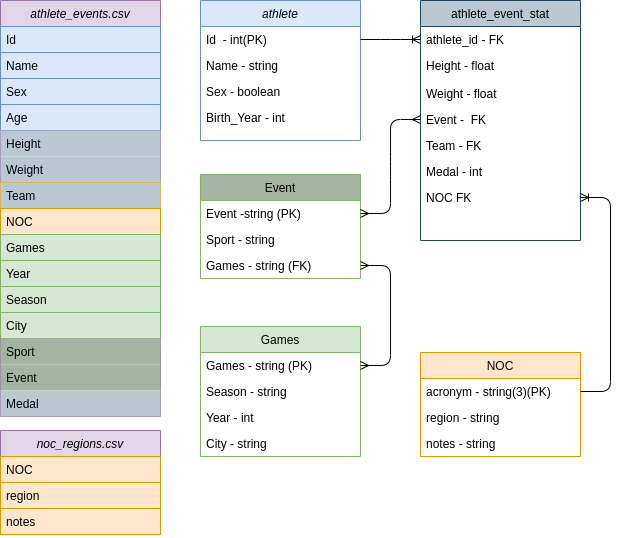

The diagram above was exported from draw.io. Its source (the exported page's mxGraphModel, read from the mxfile embedded in the PNG):
<mxGraphModel dx="902" dy="697" grid="1" gridSize="10" guides="1" tooltips="1" connect="1" arrows="1" fold="1" page="1" pageScale="1" pageWidth="827" pageHeight="1169" math="0" shadow="0">
  <root>
    <object label="" id="WIyWlLk6GJQsqaUBKTNV-0">
      <mxCell />
    </object>
    <mxCell id="WIyWlLk6GJQsqaUBKTNV-1" parent="WIyWlLk6GJQsqaUBKTNV-0" />
    <mxCell id="zkfFHV4jXpPFQw0GAbJ--0" value="athlete" style="swimlane;fontStyle=2;align=center;verticalAlign=top;childLayout=stackLayout;horizontal=1;startSize=26;horizontalStack=0;resizeParent=1;resizeLast=0;collapsible=1;marginBottom=0;rounded=0;shadow=0;strokeWidth=1;fillColor=#dae8fc;strokeColor=#6c8ebf;" parent="WIyWlLk6GJQsqaUBKTNV-1" vertex="1">
      <mxGeometry x="240" y="40" width="160" height="140" as="geometry">
        <mxRectangle x="230" y="140" width="160" height="26" as="alternateBounds" />
      </mxGeometry>
    </mxCell>
    <mxCell id="zkfFHV4jXpPFQw0GAbJ--1" value="Id  - int(PK)&#10;" style="text;align=left;verticalAlign=top;spacingLeft=4;spacingRight=4;overflow=hidden;rotatable=0;points=[[0,0.5],[1,0.5]];portConstraint=eastwest;" parent="zkfFHV4jXpPFQw0GAbJ--0" vertex="1">
      <mxGeometry y="26" width="160" height="26" as="geometry" />
    </mxCell>
    <mxCell id="zkfFHV4jXpPFQw0GAbJ--2" value="Name - string" style="text;align=left;verticalAlign=top;spacingLeft=4;spacingRight=4;overflow=hidden;rotatable=0;points=[[0,0.5],[1,0.5]];portConstraint=eastwest;rounded=0;shadow=0;html=0;" parent="zkfFHV4jXpPFQw0GAbJ--0" vertex="1">
      <mxGeometry y="52" width="160" height="26" as="geometry" />
    </mxCell>
    <mxCell id="uQyjjuUrVsHbZ_Fo9k65-22" value="Sex - boolean" style="text;align=left;verticalAlign=top;spacingLeft=4;spacingRight=4;overflow=hidden;rotatable=0;points=[[0,0.5],[1,0.5]];portConstraint=eastwest;" parent="zkfFHV4jXpPFQw0GAbJ--0" vertex="1">
      <mxGeometry y="78" width="160" height="26" as="geometry" />
    </mxCell>
    <mxCell id="zkfFHV4jXpPFQw0GAbJ--3" value="Birth_Year - int" style="text;align=left;verticalAlign=top;spacingLeft=4;spacingRight=4;overflow=hidden;rotatable=0;points=[[0,0.5],[1,0.5]];portConstraint=eastwest;rounded=0;shadow=0;html=0;" parent="zkfFHV4jXpPFQw0GAbJ--0" vertex="1">
      <mxGeometry y="104" width="160" height="26" as="geometry" />
    </mxCell>
    <mxCell id="zkfFHV4jXpPFQw0GAbJ--13" value="Event" style="swimlane;fontStyle=0;align=center;verticalAlign=top;childLayout=stackLayout;horizontal=1;startSize=26;horizontalStack=0;resizeParent=1;resizeLast=0;collapsible=1;marginBottom=0;rounded=0;shadow=0;strokeWidth=1;strokeColor=#82b366;fillColor=#A4B3A3;" parent="WIyWlLk6GJQsqaUBKTNV-1" vertex="1">
      <mxGeometry x="240" y="214" width="160" height="104" as="geometry">
        <mxRectangle x="340" y="380" width="170" height="26" as="alternateBounds" />
      </mxGeometry>
    </mxCell>
    <mxCell id="uQyjjuUrVsHbZ_Fo9k65-34" value="Event -string (PK)" style="text;align=left;verticalAlign=top;spacingLeft=4;spacingRight=4;overflow=hidden;rotatable=0;points=[[0,0.5],[1,0.5]];portConstraint=eastwest;" parent="zkfFHV4jXpPFQw0GAbJ--13" vertex="1">
      <mxGeometry y="26" width="160" height="26" as="geometry" />
    </mxCell>
    <mxCell id="zkfFHV4jXpPFQw0GAbJ--14" value="Sport - string" style="text;align=left;verticalAlign=top;spacingLeft=4;spacingRight=4;overflow=hidden;rotatable=0;points=[[0,0.5],[1,0.5]];portConstraint=eastwest;" parent="zkfFHV4jXpPFQw0GAbJ--13" vertex="1">
      <mxGeometry y="52" width="160" height="26" as="geometry" />
    </mxCell>
    <mxCell id="uQyjjuUrVsHbZ_Fo9k65-41" value="Games - string (FK)" style="text;align=left;verticalAlign=top;spacingLeft=4;spacingRight=4;overflow=hidden;rotatable=0;points=[[0,0.5],[1,0.5]];portConstraint=eastwest;" parent="zkfFHV4jXpPFQw0GAbJ--13" vertex="1">
      <mxGeometry y="78" width="160" height="26" as="geometry" />
    </mxCell>
    <mxCell id="zkfFHV4jXpPFQw0GAbJ--17" value="athlete_event_stat" style="swimlane;fontStyle=0;align=center;verticalAlign=top;childLayout=stackLayout;horizontal=1;startSize=26;horizontalStack=0;resizeParent=1;resizeLast=0;collapsible=1;marginBottom=0;rounded=0;shadow=0;strokeWidth=1;strokeColor=#23445d;fillColor=#BAC8D3;" parent="WIyWlLk6GJQsqaUBKTNV-1" vertex="1">
      <mxGeometry x="460" y="40" width="160" height="240" as="geometry">
        <mxRectangle x="550" y="140" width="160" height="26" as="alternateBounds" />
      </mxGeometry>
    </mxCell>
    <mxCell id="uQyjjuUrVsHbZ_Fo9k65-24" value="athlete_id - FK" style="text;align=left;verticalAlign=top;spacingLeft=4;spacingRight=4;overflow=hidden;rotatable=0;points=[[0,0.5],[1,0.5]];portConstraint=eastwest;rounded=0;shadow=0;html=0;" parent="zkfFHV4jXpPFQw0GAbJ--17" vertex="1">
      <mxGeometry y="26" width="160" height="26" as="geometry" />
    </mxCell>
    <mxCell id="uQyjjuUrVsHbZ_Fo9k65-40" value="Height - float" style="text;align=left;verticalAlign=top;spacingLeft=4;spacingRight=4;overflow=hidden;rotatable=0;points=[[0,0.5],[1,0.5]];portConstraint=eastwest;rounded=0;shadow=0;html=0;" parent="zkfFHV4jXpPFQw0GAbJ--17" vertex="1">
      <mxGeometry y="52" width="160" height="28" as="geometry" />
    </mxCell>
    <mxCell id="zkfFHV4jXpPFQw0GAbJ--20" value="Weight - float" style="text;align=left;verticalAlign=top;spacingLeft=4;spacingRight=4;overflow=hidden;rotatable=0;points=[[0,0.5],[1,0.5]];portConstraint=eastwest;rounded=0;shadow=0;html=0;" parent="zkfFHV4jXpPFQw0GAbJ--17" vertex="1">
      <mxGeometry y="80" width="160" height="26" as="geometry" />
    </mxCell>
    <mxCell id="zkfFHV4jXpPFQw0GAbJ--18" value="Event -  FK" style="text;align=left;verticalAlign=top;spacingLeft=4;spacingRight=4;overflow=hidden;rotatable=0;points=[[0,0.5],[1,0.5]];portConstraint=eastwest;" parent="zkfFHV4jXpPFQw0GAbJ--17" vertex="1">
      <mxGeometry y="106" width="160" height="26" as="geometry" />
    </mxCell>
    <mxCell id="zkfFHV4jXpPFQw0GAbJ--21" value="Team - FK&#10;" style="text;align=left;verticalAlign=top;spacingLeft=4;spacingRight=4;overflow=hidden;rotatable=0;points=[[0,0.5],[1,0.5]];portConstraint=eastwest;rounded=0;shadow=0;html=0;" parent="zkfFHV4jXpPFQw0GAbJ--17" vertex="1">
      <mxGeometry y="132" width="160" height="26" as="geometry" />
    </mxCell>
    <mxCell id="uQyjjuUrVsHbZ_Fo9k65-42" value="Medal - int" style="text;align=left;verticalAlign=top;spacingLeft=4;spacingRight=4;overflow=hidden;rotatable=0;points=[[0,0.5],[1,0.5]];portConstraint=eastwest;rounded=0;shadow=0;html=0;" parent="zkfFHV4jXpPFQw0GAbJ--17" vertex="1">
      <mxGeometry y="158" width="160" height="26" as="geometry" />
    </mxCell>
    <mxCell id="EbNZQXJVg03BJ6GRqPZ3-0" value="NOC FK" style="text;align=left;verticalAlign=top;spacingLeft=4;spacingRight=4;overflow=hidden;rotatable=0;points=[[0,0.5],[1,0.5]];portConstraint=eastwest;rounded=0;shadow=0;html=0;" vertex="1" parent="zkfFHV4jXpPFQw0GAbJ--17">
      <mxGeometry y="184" width="160" height="26" as="geometry" />
    </mxCell>
    <mxCell id="uQyjjuUrVsHbZ_Fo9k65-0" value="athlete_events.csv" style="swimlane;fontStyle=2;align=center;verticalAlign=top;childLayout=stackLayout;horizontal=1;startSize=26;horizontalStack=0;resizeParent=1;resizeLast=0;collapsible=1;marginBottom=0;rounded=0;shadow=0;strokeWidth=1;fillColor=#e1d5e7;strokeColor=#9673a6;" parent="WIyWlLk6GJQsqaUBKTNV-1" vertex="1">
      <mxGeometry x="40" y="40" width="160" height="416" as="geometry">
        <mxRectangle x="230" y="140" width="160" height="26" as="alternateBounds" />
      </mxGeometry>
    </mxCell>
    <mxCell id="uQyjjuUrVsHbZ_Fo9k65-1" value="Id&#10;" style="text;align=left;verticalAlign=top;spacingLeft=4;spacingRight=4;overflow=hidden;rotatable=0;points=[[0,0.5],[1,0.5]];portConstraint=eastwest;fillColor=#dae8fc;strokeColor=#6c8ebf;" parent="uQyjjuUrVsHbZ_Fo9k65-0" vertex="1">
      <mxGeometry y="26" width="160" height="26" as="geometry" />
    </mxCell>
    <mxCell id="uQyjjuUrVsHbZ_Fo9k65-2" value="Name" style="text;align=left;verticalAlign=top;spacingLeft=4;spacingRight=4;overflow=hidden;rotatable=0;points=[[0,0.5],[1,0.5]];portConstraint=eastwest;rounded=0;shadow=0;html=0;fillColor=#dae8fc;strokeColor=#6c8ebf;" parent="uQyjjuUrVsHbZ_Fo9k65-0" vertex="1">
      <mxGeometry y="52" width="160" height="26" as="geometry" />
    </mxCell>
    <mxCell id="uQyjjuUrVsHbZ_Fo9k65-3" value="Sex" style="text;align=left;verticalAlign=top;spacingLeft=4;spacingRight=4;overflow=hidden;rotatable=0;points=[[0,0.5],[1,0.5]];portConstraint=eastwest;rounded=0;shadow=0;html=0;fillColor=#dae8fc;strokeColor=#6c8ebf;" parent="uQyjjuUrVsHbZ_Fo9k65-0" vertex="1">
      <mxGeometry y="78" width="160" height="26" as="geometry" />
    </mxCell>
    <mxCell id="uQyjjuUrVsHbZ_Fo9k65-7" value="Age" style="text;align=left;verticalAlign=top;spacingLeft=4;spacingRight=4;overflow=hidden;rotatable=0;points=[[0,0.5],[1,0.5]];portConstraint=eastwest;rounded=0;shadow=0;html=0;fillColor=#dae8fc;strokeColor=#6c8ebf;" parent="uQyjjuUrVsHbZ_Fo9k65-0" vertex="1">
      <mxGeometry y="104" width="160" height="26" as="geometry" />
    </mxCell>
    <mxCell id="uQyjjuUrVsHbZ_Fo9k65-9" value="Height" style="text;align=left;verticalAlign=top;spacingLeft=4;spacingRight=4;overflow=hidden;rotatable=0;points=[[0,0.5],[1,0.5]];portConstraint=eastwest;rounded=0;shadow=0;html=0;fillColor=#bac8d3;" parent="uQyjjuUrVsHbZ_Fo9k65-0" vertex="1">
      <mxGeometry y="130" width="160" height="26" as="geometry" />
    </mxCell>
    <mxCell id="uQyjjuUrVsHbZ_Fo9k65-15" value="Weight" style="text;align=left;verticalAlign=top;spacingLeft=4;spacingRight=4;overflow=hidden;rotatable=0;points=[[0,0.5],[1,0.5]];portConstraint=eastwest;rounded=0;shadow=0;html=0;fillColor=#bac8d3;" parent="uQyjjuUrVsHbZ_Fo9k65-0" vertex="1">
      <mxGeometry y="156" width="160" height="26" as="geometry" />
    </mxCell>
    <mxCell id="uQyjjuUrVsHbZ_Fo9k65-16" value="Team" style="text;align=left;verticalAlign=top;spacingLeft=4;spacingRight=4;overflow=hidden;rotatable=0;points=[[0,0.5],[1,0.5]];portConstraint=eastwest;rounded=0;shadow=0;html=0;strokeColor=#d6b656;fillColor=#BAC8D3;" parent="uQyjjuUrVsHbZ_Fo9k65-0" vertex="1">
      <mxGeometry y="182" width="160" height="26" as="geometry" />
    </mxCell>
    <mxCell id="uQyjjuUrVsHbZ_Fo9k65-17" value="NOC" style="text;align=left;verticalAlign=top;spacingLeft=4;spacingRight=4;overflow=hidden;rotatable=0;points=[[0,0.5],[1,0.5]];portConstraint=eastwest;rounded=0;shadow=0;html=0;fillColor=#ffe6cc;strokeColor=#d79b00;" parent="uQyjjuUrVsHbZ_Fo9k65-0" vertex="1">
      <mxGeometry y="208" width="160" height="26" as="geometry" />
    </mxCell>
    <mxCell id="uQyjjuUrVsHbZ_Fo9k65-43" value="Games" style="text;align=left;verticalAlign=top;spacingLeft=4;spacingRight=4;overflow=hidden;rotatable=0;points=[[0,0.5],[1,0.5]];portConstraint=eastwest;rounded=0;shadow=0;html=0;fillColor=#d5e8d4;strokeColor=#82b366;" parent="uQyjjuUrVsHbZ_Fo9k65-0" vertex="1">
      <mxGeometry y="234" width="160" height="26" as="geometry" />
    </mxCell>
    <mxCell id="uQyjjuUrVsHbZ_Fo9k65-21" value="Year&#10;" style="text;align=left;verticalAlign=top;spacingLeft=4;spacingRight=4;overflow=hidden;rotatable=0;points=[[0,0.5],[1,0.5]];portConstraint=eastwest;rounded=0;shadow=0;html=0;fillColor=#d5e8d4;strokeColor=#82b366;" parent="uQyjjuUrVsHbZ_Fo9k65-0" vertex="1">
      <mxGeometry y="260" width="160" height="26" as="geometry" />
    </mxCell>
    <mxCell id="uQyjjuUrVsHbZ_Fo9k65-44" value="Season" style="text;align=left;verticalAlign=top;spacingLeft=4;spacingRight=4;overflow=hidden;rotatable=0;points=[[0,0.5],[1,0.5]];portConstraint=eastwest;rounded=0;shadow=0;html=0;fillColor=#d5e8d4;strokeColor=#82b366;" parent="uQyjjuUrVsHbZ_Fo9k65-0" vertex="1">
      <mxGeometry y="286" width="160" height="26" as="geometry" />
    </mxCell>
    <mxCell id="uQyjjuUrVsHbZ_Fo9k65-48" value="City" style="text;align=left;verticalAlign=top;spacingLeft=4;spacingRight=4;overflow=hidden;rotatable=0;points=[[0,0.5],[1,0.5]];portConstraint=eastwest;rounded=0;shadow=0;html=0;fillColor=#d5e8d4;strokeColor=#82b366;" parent="uQyjjuUrVsHbZ_Fo9k65-0" vertex="1">
      <mxGeometry y="312" width="160" height="26" as="geometry" />
    </mxCell>
    <mxCell id="uQyjjuUrVsHbZ_Fo9k65-18" value="Sport" style="text;align=left;verticalAlign=top;spacingLeft=4;spacingRight=4;overflow=hidden;rotatable=0;points=[[0,0.5],[1,0.5]];portConstraint=eastwest;rounded=0;shadow=0;html=0;fillColor=#A4B3A3;" parent="uQyjjuUrVsHbZ_Fo9k65-0" vertex="1">
      <mxGeometry y="338" width="160" height="26" as="geometry" />
    </mxCell>
    <mxCell id="uQyjjuUrVsHbZ_Fo9k65-45" value="Event" style="text;align=left;verticalAlign=top;spacingLeft=4;spacingRight=4;overflow=hidden;rotatable=0;points=[[0,0.5],[1,0.5]];portConstraint=eastwest;rounded=0;shadow=0;html=0;fillColor=#A4B3A3;" parent="uQyjjuUrVsHbZ_Fo9k65-0" vertex="1">
      <mxGeometry y="364" width="160" height="26" as="geometry" />
    </mxCell>
    <mxCell id="uQyjjuUrVsHbZ_Fo9k65-46" value="Medal" style="text;align=left;verticalAlign=top;spacingLeft=4;spacingRight=4;overflow=hidden;rotatable=0;points=[[0,0.5],[1,0.5]];portConstraint=eastwest;rounded=0;shadow=0;html=0;fillColor=#BAC8D3;" parent="uQyjjuUrVsHbZ_Fo9k65-0" vertex="1">
      <mxGeometry y="390" width="160" height="26" as="geometry" />
    </mxCell>
    <mxCell id="uQyjjuUrVsHbZ_Fo9k65-29" value="NOC" style="swimlane;fontStyle=0;align=center;verticalAlign=top;childLayout=stackLayout;horizontal=1;startSize=26;horizontalStack=0;resizeParent=1;resizeLast=0;collapsible=1;marginBottom=0;rounded=0;shadow=0;strokeWidth=1;fillColor=#ffe6cc;strokeColor=#d79b00;" parent="WIyWlLk6GJQsqaUBKTNV-1" vertex="1">
      <mxGeometry x="460" y="392" width="160" height="104" as="geometry">
        <mxRectangle x="340" y="380" width="170" height="26" as="alternateBounds" />
      </mxGeometry>
    </mxCell>
    <mxCell id="uQyjjuUrVsHbZ_Fo9k65-30" value="acronym - string(3)(PK)" style="text;align=left;verticalAlign=top;spacingLeft=4;spacingRight=4;overflow=hidden;rotatable=0;points=[[0,0.5],[1,0.5]];portConstraint=eastwest;" parent="uQyjjuUrVsHbZ_Fo9k65-29" vertex="1">
      <mxGeometry y="26" width="160" height="26" as="geometry" />
    </mxCell>
    <mxCell id="uQyjjuUrVsHbZ_Fo9k65-65" value="region - string" style="text;align=left;verticalAlign=top;spacingLeft=4;spacingRight=4;overflow=hidden;rotatable=0;points=[[0,0.5],[1,0.5]];portConstraint=eastwest;" parent="uQyjjuUrVsHbZ_Fo9k65-29" vertex="1">
      <mxGeometry y="52" width="160" height="26" as="geometry" />
    </mxCell>
    <mxCell id="uQyjjuUrVsHbZ_Fo9k65-66" value="notes - string" style="text;align=left;verticalAlign=top;spacingLeft=4;spacingRight=4;overflow=hidden;rotatable=0;points=[[0,0.5],[1,0.5]];portConstraint=eastwest;" parent="uQyjjuUrVsHbZ_Fo9k65-29" vertex="1">
      <mxGeometry y="78" width="160" height="26" as="geometry" />
    </mxCell>
    <mxCell id="uQyjjuUrVsHbZ_Fo9k65-49" value="noc_regions.csv" style="swimlane;fontStyle=2;align=center;verticalAlign=top;childLayout=stackLayout;horizontal=1;startSize=26;horizontalStack=0;resizeParent=1;resizeLast=0;collapsible=1;marginBottom=0;rounded=0;shadow=0;strokeWidth=1;fillColor=#e1d5e7;strokeColor=#9673a6;" parent="WIyWlLk6GJQsqaUBKTNV-1" vertex="1">
      <mxGeometry x="40" y="470" width="160" height="104" as="geometry">
        <mxRectangle x="230" y="140" width="160" height="26" as="alternateBounds" />
      </mxGeometry>
    </mxCell>
    <mxCell id="uQyjjuUrVsHbZ_Fo9k65-57" value="NOC" style="text;align=left;verticalAlign=top;spacingLeft=4;spacingRight=4;overflow=hidden;rotatable=0;points=[[0,0.5],[1,0.5]];portConstraint=eastwest;rounded=0;shadow=0;html=0;fillColor=#ffe6cc;strokeColor=#d79b00;" parent="uQyjjuUrVsHbZ_Fo9k65-49" vertex="1">
      <mxGeometry y="26" width="160" height="26" as="geometry" />
    </mxCell>
    <mxCell id="uQyjjuUrVsHbZ_Fo9k65-56" value="region" style="text;align=left;verticalAlign=top;spacingLeft=4;spacingRight=4;overflow=hidden;rotatable=0;points=[[0,0.5],[1,0.5]];portConstraint=eastwest;rounded=0;shadow=0;html=0;fillColor=#ffe6cc;strokeColor=#d79b00;" parent="uQyjjuUrVsHbZ_Fo9k65-49" vertex="1">
      <mxGeometry y="52" width="160" height="26" as="geometry" />
    </mxCell>
    <mxCell id="uQyjjuUrVsHbZ_Fo9k65-64" value="notes" style="text;align=left;verticalAlign=top;spacingLeft=4;spacingRight=4;overflow=hidden;rotatable=0;points=[[0,0.5],[1,0.5]];portConstraint=eastwest;rounded=0;shadow=0;html=0;fillColor=#ffe6cc;strokeColor=#d79b00;" parent="uQyjjuUrVsHbZ_Fo9k65-49" vertex="1">
      <mxGeometry y="78" width="160" height="26" as="geometry" />
    </mxCell>
    <mxCell id="uQyjjuUrVsHbZ_Fo9k65-67" value="Games" style="swimlane;fontStyle=0;align=center;verticalAlign=top;childLayout=stackLayout;horizontal=1;startSize=26;horizontalStack=0;resizeParent=1;resizeLast=0;collapsible=1;marginBottom=0;rounded=0;shadow=0;strokeWidth=1;fillColor=#d5e8d4;strokeColor=#82b366;" parent="WIyWlLk6GJQsqaUBKTNV-1" vertex="1">
      <mxGeometry x="240" y="366" width="160" height="130" as="geometry">
        <mxRectangle x="340" y="380" width="170" height="26" as="alternateBounds" />
      </mxGeometry>
    </mxCell>
    <mxCell id="uQyjjuUrVsHbZ_Fo9k65-71" value="Games - string (PK)" style="text;align=left;verticalAlign=top;spacingLeft=4;spacingRight=4;overflow=hidden;rotatable=0;points=[[0,0.5],[1,0.5]];portConstraint=eastwest;" parent="uQyjjuUrVsHbZ_Fo9k65-67" vertex="1">
      <mxGeometry y="26" width="160" height="26" as="geometry" />
    </mxCell>
    <mxCell id="uQyjjuUrVsHbZ_Fo9k65-68" value="Season - string" style="text;align=left;verticalAlign=top;spacingLeft=4;spacingRight=4;overflow=hidden;rotatable=0;points=[[0,0.5],[1,0.5]];portConstraint=eastwest;" parent="uQyjjuUrVsHbZ_Fo9k65-67" vertex="1">
      <mxGeometry y="52" width="160" height="26" as="geometry" />
    </mxCell>
    <mxCell id="uQyjjuUrVsHbZ_Fo9k65-69" value="Year - int" style="text;align=left;verticalAlign=top;spacingLeft=4;spacingRight=4;overflow=hidden;rotatable=0;points=[[0,0.5],[1,0.5]];portConstraint=eastwest;" parent="uQyjjuUrVsHbZ_Fo9k65-67" vertex="1">
      <mxGeometry y="78" width="160" height="26" as="geometry" />
    </mxCell>
    <mxCell id="uQyjjuUrVsHbZ_Fo9k65-70" value="City - string" style="text;align=left;verticalAlign=top;spacingLeft=4;spacingRight=4;overflow=hidden;rotatable=0;points=[[0,0.5],[1,0.5]];portConstraint=eastwest;" parent="uQyjjuUrVsHbZ_Fo9k65-67" vertex="1">
      <mxGeometry y="104" width="160" height="26" as="geometry" />
    </mxCell>
    <mxCell id="UUpsBnh-l6c_vgWqJbN1-4" value="" style="edgeStyle=entityRelationEdgeStyle;fontSize=12;html=1;endArrow=ERoneToMany;exitX=1;exitY=0.5;exitDx=0;exitDy=0;entryX=0;entryY=0.5;entryDx=0;entryDy=0;" parent="WIyWlLk6GJQsqaUBKTNV-1" source="zkfFHV4jXpPFQw0GAbJ--1" target="uQyjjuUrVsHbZ_Fo9k65-24" edge="1">
      <mxGeometry width="100" height="100" relative="1" as="geometry">
        <mxPoint x="440" y="120" as="sourcePoint" />
        <mxPoint x="540" y="20" as="targetPoint" />
      </mxGeometry>
    </mxCell>
    <mxCell id="UUpsBnh-l6c_vgWqJbN1-10" value="" style="edgeStyle=entityRelationEdgeStyle;fontSize=12;html=1;endArrow=ERoneToMany;exitX=1;exitY=0.5;exitDx=0;exitDy=0;entryX=1;entryY=0.5;entryDx=0;entryDy=0;" parent="WIyWlLk6GJQsqaUBKTNV-1" source="uQyjjuUrVsHbZ_Fo9k65-30" target="EbNZQXJVg03BJ6GRqPZ3-0" edge="1">
      <mxGeometry width="100" height="100" relative="1" as="geometry">
        <mxPoint x="460" y="139" as="sourcePoint" />
        <mxPoint x="620" y="270" as="targetPoint" />
      </mxGeometry>
    </mxCell>
    <mxCell id="UUpsBnh-l6c_vgWqJbN1-11" value="" style="edgeStyle=entityRelationEdgeStyle;fontSize=12;html=1;endArrow=ERmany;startArrow=ERmany;entryX=0;entryY=0.5;entryDx=0;entryDy=0;exitX=1;exitY=0.5;exitDx=0;exitDy=0;" parent="WIyWlLk6GJQsqaUBKTNV-1" source="uQyjjuUrVsHbZ_Fo9k65-34" target="zkfFHV4jXpPFQw0GAbJ--18" edge="1">
      <mxGeometry width="100" height="100" relative="1" as="geometry">
        <mxPoint x="690" y="540" as="sourcePoint" />
        <mxPoint x="790" y="440" as="targetPoint" />
      </mxGeometry>
    </mxCell>
    <mxCell id="UUpsBnh-l6c_vgWqJbN1-12" value="" style="edgeStyle=entityRelationEdgeStyle;fontSize=12;html=1;endArrow=ERmany;startArrow=ERmany;entryX=1;entryY=0.5;entryDx=0;entryDy=0;exitX=1;exitY=0.5;exitDx=0;exitDy=0;" parent="WIyWlLk6GJQsqaUBKTNV-1" source="uQyjjuUrVsHbZ_Fo9k65-71" target="uQyjjuUrVsHbZ_Fo9k65-41" edge="1">
      <mxGeometry width="100" height="100" relative="1" as="geometry">
        <mxPoint x="410" y="263" as="sourcePoint" />
        <mxPoint x="650" y="169" as="targetPoint" />
      </mxGeometry>
    </mxCell>
  </root>
</mxGraphModel>